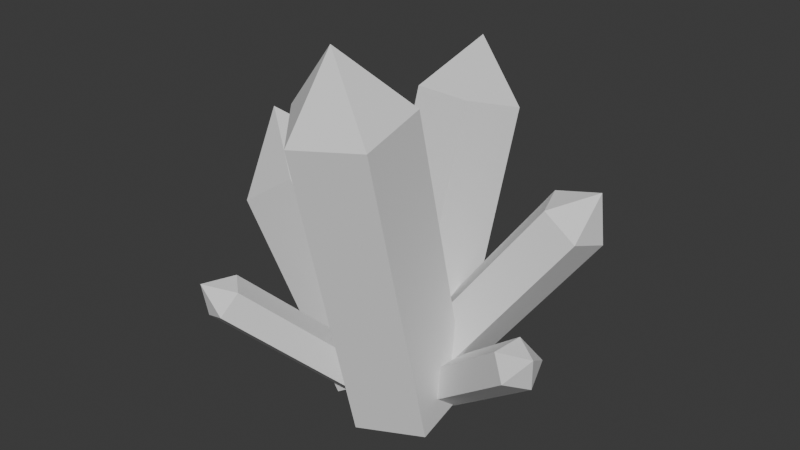 # Source: bitdeposit.blend  (saved by Blender 4.3.34; exported with 4.5.12 LTS)
import bpy
from mathutils import Matrix  # noqa: F401  (used for matrix-valued properties, if any)

bpy.ops.wm.read_factory_settings(use_empty=True)
scene = bpy.context.scene
scene.name = 'Scene'

# ---- collections
col_collection = bpy.data.collections.new('Collection'); scene.collection.children.link(col_collection)

# ---- world
world_world = bpy.data.worlds.new('World'); scene.world = world_world
world_world.use_nodes = True; world_world.node_tree.nodes.clear()
_N = world_world.node_tree.nodes; _L = world_world.node_tree.links
n0 = _N.new('ShaderNodeOutputWorld'); n0.name = 'World Output'; n0.location = (300, 300)
n1 = _N.new('ShaderNodeBackground'); n1.name = 'Background'; n1.location = (10, 300)
n1.inputs[0].default_value = (0.05088, 0.05088, 0.05088, 1.0)
_L.new(n1.outputs[0], n0.inputs[0])
n0.is_active_output = True
world_world.color = (0.05088, 0.05088, 0.05088)
world_world.sun_shadow_jitter_overblur = 0.0

# ---- meshes
me_cylinder = bpy.data.meshes.new('Cylinder')
me_cylinder.from_pydata([(-0.3084, 1.014, -0.8976), (-2.124, 1.014, 1.85), (0.4851, 0.3232, -0.3733), (-1.33, 0.3232, 2.374), (0.182, -0.7949, -0.5736), (-1.633, -0.7949, 2.174), (-0.7988, -0.7949, -1.222), (-2.614, -0.7949, 1.526), (-1.102, 0.3232, -1.422), (-2.917, 0.3232, 1.326), (-2.752, 0.01415, 2.801), (0.07341, 0.7756, -0.9047), (0.1362, 1.991, 3.081), (0.7707, 0.2052, -0.7417), (0.8335, 1.421, 3.244), (0.4221, -0.6029, -0.4897), (0.4849, 0.6129, 3.496), (-0.4906, -0.5319, -0.497), (-0.4278, 0.6839, 3.488), (-0.7061, 0.32, -0.7535), (-0.6433, 1.536, 3.232), (0.09007, 1.508, 4.157), (1.096, -0.9958, -1.049), (1.05, -2.118, 3.752), (0.08456, -1.371, -1.146), (0.03863, -2.493, 3.655), (-0.5964, -0.5491, -0.9609), (-0.6424, -1.671, 3.841), (-0.005666, 0.3339, -0.7489), (-0.05159, -0.788, 4.053), (1.04, 0.05777, -0.8034), (0.9945, -1.064, 3.998), (0.2681, -1.866, 4.882), (0.6208, -0.4503, -0.6983), (2.652, 0.12, 2.155), (0.1248, -0.4462, -0.3459), (2.156, 0.1241, 2.507), (-0.07914, 0.1262, -0.3151), (1.952, 0.6965, 2.538), (0.2908, 0.4759, -0.6484), (2.322, 1.046, 2.205), (0.7234, 0.1196, -0.8852), (2.755, 0.6898, 1.968), (2.705, 0.6301, 2.749), (0.7553, -0.5448, -0.8386), (2.575, -1.317, 0.7078), (0.5292, -0.4024, -0.5014), (2.348, -1.175, 1.045), (0.6414, 0.0067, -0.4292), (2.461, -0.7655, 1.117), (0.937, 0.1171, -0.7218), (2.756, -0.6551, 0.8247), (1.007, -0.2237, -0.9748), (2.827, -0.9959, 0.5716), (2.896, -1.11, 1.11), (-0.6849, -0.5926, -0.736), (-1.797, -2.161, 0.8768), (-0.3846, -0.5025, -0.4412), (-1.497, -2.071, 1.171), (-0.06154, -0.7823, -0.4907), (-1.174, -2.351, 1.122), (-0.1622, -1.045, -0.816), (-1.274, -2.614, 0.7968), (-0.5474, -0.9282, -0.9675), (-1.659, -2.497, 0.6452), (-1.665, -2.599, 1.191), (-0.2896, 0.8786, -0.655), (-1.576, 2.143, 1.09), (-0.2543, 0.5441, -0.3866), (-1.54, 1.809, 1.358), (-0.5932, 0.2866, -0.4498), (-1.879, 1.551, 1.295), (-0.8379, 0.4619, -0.7572), (-2.124, 1.726, 0.9877), (-0.6503, 0.8278, -0.8841), (-1.936, 2.092, 0.8609), (-2.025, 2.074, 1.408)], [], [(0, 1, 3, 2), (2, 3, 5, 4), (4, 5, 7, 6), (6, 7, 9, 8), (8, 9, 1, 0), (0, 2, 4, 6, 8), (3, 1, 10), (1, 9, 10), (9, 7, 10), (7, 5, 10), (5, 3, 10), (11, 12, 14, 13), (13, 14, 16, 15), (15, 16, 18, 17), (17, 18, 20, 19), (19, 20, 12, 11), (11, 13, 15, 17, 19), (14, 12, 21), (12, 20, 21), (20, 18, 21), (18, 16, 21), (16, 14, 21), (22, 23, 25, 24), (24, 25, 27, 26), (26, 27, 29, 28), (28, 29, 31, 30), (30, 31, 23, 22), (22, 24, 26, 28, 30), (25, 23, 32), (23, 31, 32), (31, 29, 32), (29, 27, 32), (27, 25, 32), (33, 34, 36, 35), (35, 36, 38, 37), (37, 38, 40, 39), (39, 40, 42, 41), (41, 42, 34, 33), (33, 35, 37, 39, 41), (36, 34, 43), (34, 42, 43), (42, 40, 43), (40, 38, 43), (38, 36, 43), (44, 45, 47, 46), (46, 47, 49, 48), (48, 49, 51, 50), (50, 51, 53, 52), (52, 53, 45, 44), (44, 46, 48, 50, 52), (47, 45, 54), (45, 53, 54), (53, 51, 54), (51, 49, 54), (49, 47, 54), (55, 56, 58, 57), (57, 58, 60, 59), (59, 60, 62, 61), (61, 62, 64, 63), (63, 64, 56, 55), (55, 57, 59, 61, 63), (58, 56, 65), (56, 64, 65), (64, 62, 65), (62, 60, 65), (60, 58, 65), (66, 67, 69, 68), (68, 69, 71, 70), (70, 71, 73, 72), (72, 73, 75, 74), (74, 75, 67, 66), (66, 68, 70, 72, 74), (69, 67, 76), (67, 75, 76), (75, 73, 76), (73, 71, 76), (71, 69, 76)])
_uv = me_cylinder.uv_layers.new(name='UVMap')
_uv.uv.foreach_set('vector', [1.0, 0.5, 1.0, 1.0, 0.8, 1.0, 0.8, 0.5, 0.8, 0.5, 0.8, 1.0, 0.6, 1.0, 0.6, 0.5, 0.6, 0.5, 0.6, 1.0, 0.4, 1.0, 0.4, 0.5, 0.4, 0.5, 0.4, 1.0, 0.2, 1.0, 0.2, 0.5, 0.2, 0.5, 0.2, 1.0, 2.98e-08, 1.0, 2.98e-08, 0.5, 0.75, 0.49, 0.9783, 0.3242, 0.8911, 0.05584, 0.6089, 0.05584, 0.5217, 0.3242, 0.4783, 0.3242, 0.25, 0.49, 0.25, 0.25, 0.25, 0.49, 0.02175, 0.3242, 0.25, 0.25, 0.02175, 0.3242, 0.1089, 0.05584, 0.25, 0.25, 0.1089, 0.05584, 0.3911, 0.05584, 0.25, 0.25, 0.3911, 0.05584, 0.4783, 0.3242, 0.25, 0.25, 1.0, 0.5, 1.0, 1.0, 0.8, 1.0, 0.8, 0.5, 0.8, 0.5, 0.8, 1.0, 0.6, 1.0, 0.6, 0.5, 0.6, 0.5, 0.6, 1.0, 0.4, 1.0, 0.4, 0.5, 0.4, 0.5, 0.4, 1.0, 0.2, 1.0, 0.2, 0.5, 0.2, 0.5, 0.2, 1.0, 2.98e-08, 1.0, 2.98e-08, 0.5, 0.75, 0.49, 0.9783, 0.3242, 0.8911, 0.05584, 0.6089, 0.05584, 0.5217, 0.3242, 0.4783, 0.3242, 0.25, 0.49, 0.25, 0.25, 0.25, 0.49, 0.02175, 0.3242, 0.25, 0.25, 0.02175, 0.3242, 0.1089, 0.05584, 0.25, 0.25, 0.1089, 0.05584, 0.3911, 0.05584, 0.25, 0.25, 0.3911, 0.05584, 0.4783, 0.3242, 0.25, 0.25, 1.0, 0.5, 1.0, 1.0, 0.8, 1.0, 0.8, 0.5, 0.8, 0.5, 0.8, 1.0, 0.6, 1.0, 0.6, 0.5, 0.6, 0.5, 0.6, 1.0, 0.4, 1.0, 0.4, 0.5, 0.4, 0.5, 0.4, 1.0, 0.2, 1.0, 0.2, 0.5, 0.2, 0.5, 0.2, 1.0, 2.98e-08, 1.0, 2.98e-08, 0.5, 0.75, 0.49, 0.9783, 0.3242, 0.8911, 0.05584, 0.6089, 0.05584, 0.5217, 0.3242, 0.4783, 0.3242, 0.25, 0.49, 0.25, 0.25, 0.25, 0.49, 0.02175, 0.3242, 0.25, 0.25, 0.02175, 0.3242, 0.1089, 0.05584, 0.25, 0.25, 0.1089, 0.05584, 0.3911, 0.05584, 0.25, 0.25, 0.3911, 0.05584, 0.4783, 0.3242, 0.25, 0.25, 1.0, 0.5, 1.0, 1.0, 0.8, 1.0, 0.8, 0.5, 0.8, 0.5, 0.8, 1.0, 0.6, 1.0, 0.6, 0.5, 0.6, 0.5, 0.6, 1.0, 0.4, 1.0, 0.4, 0.5, 0.4, 0.5, 0.4, 1.0, 0.2, 1.0, 0.2, 0.5, 0.2, 0.5, 0.2, 1.0, 2.98e-08, 1.0, 2.98e-08, 0.5, 0.75, 0.49, 0.9783, 0.3242, 0.8911, 0.05584, 0.6089, 0.05584, 0.5217, 0.3242, 0.4783, 0.3242, 0.25, 0.49, 0.25, 0.25, 0.25, 0.49, 0.02175, 0.3242, 0.25, 0.25, 0.02175, 0.3242, 0.1089, 0.05584, 0.25, 0.25, 0.1089, 0.05584, 0.3911, 0.05584, 0.25, 0.25, 0.3911, 0.05584, 0.4783, 0.3242, 0.25, 0.25, 1.0, 0.5, 1.0, 1.0, 0.8, 1.0, 0.8, 0.5, 0.8, 0.5, 0.8, 1.0, 0.6, 1.0, 0.6, 0.5, 0.6, 0.5, 0.6, 1.0, 0.4, 1.0, 0.4, 0.5, 0.4, 0.5, 0.4, 1.0, 0.2, 1.0, 0.2, 0.5, 0.2, 0.5, 0.2, 1.0, 2.98e-08, 1.0, 2.98e-08, 0.5, 0.75, 0.49, 0.9783, 0.3242, 0.8911, 0.05584, 0.6089, 0.05584, 0.5217, 0.3242, 0.4783, 0.3242, 0.25, 0.49, 0.25, 0.25, 0.25, 0.49, 0.02175, 0.3242, 0.25, 0.25, 0.02175, 0.3242, 0.1089, 0.05584, 0.25, 0.25, 0.1089, 0.05584, 0.3911, 0.05584, 0.25, 0.25, 0.3911, 0.05584, 0.4783, 0.3242, 0.25, 0.25, 1.0, 0.5, 1.0, 1.0, 0.8, 1.0, 0.8, 0.5, 0.8, 0.5, 0.8, 1.0, 0.6, 1.0, 0.6, 0.5, 0.6, 0.5, 0.6, 1.0, 0.4, 1.0, 0.4, 0.5, 0.4, 0.5, 0.4, 1.0, 0.2, 1.0, 0.2, 0.5, 0.2, 0.5, 0.2, 1.0, 2.98e-08, 1.0, 2.98e-08, 0.5, 0.75, 0.49, 0.9783, 0.3242, 0.8911, 0.05584, 0.6089, 0.05584, 0.5217, 0.3242, 0.4783, 0.3242, 0.25, 0.49, 0.25, 0.25, 0.25, 0.49, 0.02175, 0.3242, 0.25, 0.25, 0.02175, 0.3242, 0.1089, 0.05584, 0.25, 0.25, 0.1089, 0.05584, 0.3911, 0.05584, 0.25, 0.25, 0.3911, 0.05584, 0.4783, 0.3242, 0.25, 0.25, 1.0, 0.5, 1.0, 1.0, 0.8, 1.0, 0.8, 0.5, 0.8, 0.5, 0.8, 1.0, 0.6, 1.0, 0.6, 0.5, 0.6, 0.5, 0.6, 1.0, 0.4, 1.0, 0.4, 0.5, 0.4, 0.5, 0.4, 1.0, 0.2, 1.0, 0.2, 0.5, 0.2, 0.5, 0.2, 1.0, 2.98e-08, 1.0, 2.98e-08, 0.5, 0.75, 0.49, 0.9783, 0.3242, 0.8911, 0.05584, 0.6089, 0.05584, 0.5217, 0.3242, 0.4783, 0.3242, 0.25, 0.49, 0.25, 0.25, 0.25, 0.49, 0.02175, 0.3242, 0.25, 0.25, 0.02175, 0.3242, 0.1089, 0.05584, 0.25, 0.25, 0.1089, 0.05584, 0.3911, 0.05584, 0.25, 0.25, 0.3911, 0.05584, 0.4783, 0.3242, 0.25, 0.25])
me_cylinder.update()

# ---- objects
ob_bitdeposit = bpy.data.objects.new('BitDeposit', me_cylinder)

# ---- transforms, parenting, visibility, modifiers, constraints
ob_bitdeposit.location = (0.0, 0.0, 0.0)

# ---- collection membership
col_collection.objects.link(ob_bitdeposit)

# ---- scene / render settings (as saved in the file)
scene.frame_start = 1; scene.frame_end = 250; scene.frame_set(1)
scene.render.engine = 'BLENDER_EEVEE_NEXT'
bpy.context.view_layer.update()

# ---- added for rendering (the .blend has no active camera and no usable light): camera, sun
cam_auto = bpy.data.cameras.new('AutoCamera')
cam_auto.lens = 50.0
cam_auto.sensor_width = 36.0
cam_auto.clip_end = 1000.0
ob_auto_camera = bpy.data.objects.new('AutoCamera', cam_auto)
scene.collection.objects.link(ob_auto_camera)
ob_auto_camera.location = (9.06233, -11.1232, 8.98872)
ob_auto_camera.rotation_euler = (1.09748, -7.21219e-08, 0.694738)
scene.camera = ob_auto_camera
light_auto_sun = bpy.data.lights.new('AutoSun', 'SUN')
light_auto_sun.energy = 3.0
light_auto_sun.angle = 0.0523599
ob_auto_sun = bpy.data.objects.new('AutoSun', light_auto_sun)
scene.collection.objects.link(ob_auto_sun)
ob_auto_sun.rotation_euler = (0.872665, 0.174533, 0.523599)
bpy.context.view_layer.update()
